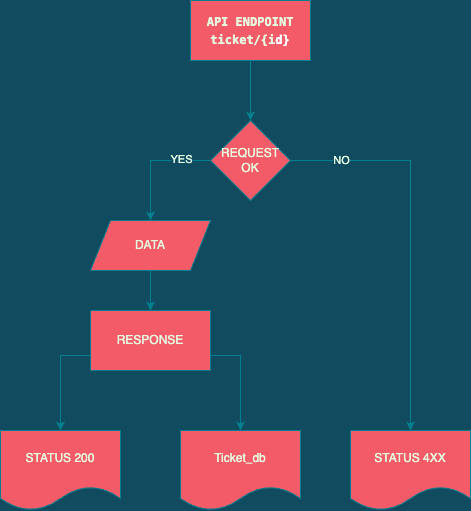

The diagram above was exported from draw.io. Its source (the exported page's mxGraphModel, read from the mxfile embedded in the PNG):
<mxGraphModel dx="1193" dy="557" grid="1" gridSize="10" guides="1" tooltips="1" connect="1" arrows="1" fold="1" page="1" pageScale="1" pageWidth="827" pageHeight="1169" background="#114B5F" math="0" shadow="0">
  <root>
    <mxCell id="0" />
    <mxCell id="1" parent="0" />
    <mxCell id="PVa-Ga4Pkv8ELRHKxphU-1" value="&lt;div style=&quot;font-family: Menlo, Monaco, &amp;quot;Courier New&amp;quot;, monospace; line-height: 18px;&quot;&gt;&lt;b&gt;API ENDPOINT ticket/{i&lt;font style=&quot;&quot; color=&quot;#ffffff&quot;&gt;d&lt;/font&gt;&lt;font color=&quot;#ffffff&quot;&gt;}&lt;/font&gt;&lt;/b&gt;&lt;/div&gt;" style="rounded=0;whiteSpace=wrap;html=1;fillColor=#F45B69;strokeColor=#028090;fontColor=#E4FDE1;" vertex="1" parent="1">
      <mxGeometry x="160" y="90" width="120" height="60" as="geometry" />
    </mxCell>
    <mxCell id="PVa-Ga4Pkv8ELRHKxphU-2" value="REQUEST OK" style="rhombus;whiteSpace=wrap;html=1;fillColor=#F45B69;strokeColor=#028090;fontColor=#E4FDE1;" vertex="1" parent="1">
      <mxGeometry x="180" y="210" width="80" height="80" as="geometry" />
    </mxCell>
    <mxCell id="PVa-Ga4Pkv8ELRHKxphU-5" value="RESPONSE" style="rounded=0;whiteSpace=wrap;html=1;fillColor=#F45B69;strokeColor=#028090;fontColor=#E4FDE1;" vertex="1" parent="1">
      <mxGeometry x="60" y="400" width="120" height="60" as="geometry" />
    </mxCell>
    <mxCell id="PVa-Ga4Pkv8ELRHKxphU-6" value="STATUS 200" style="shape=document;whiteSpace=wrap;html=1;boundedLbl=1;fillColor=#F45B69;strokeColor=#028090;fontColor=#E4FDE1;" vertex="1" parent="1">
      <mxGeometry x="-30" y="520" width="120" height="80" as="geometry" />
    </mxCell>
    <mxCell id="PVa-Ga4Pkv8ELRHKxphU-7" value="" style="endArrow=classic;html=1;rounded=0;exitX=0.5;exitY=1;exitDx=0;exitDy=0;entryX=0.5;entryY=0;entryDx=0;entryDy=0;labelBackgroundColor=#114B5F;strokeColor=#028090;fontColor=#E4FDE1;" edge="1" parent="1" source="PVa-Ga4Pkv8ELRHKxphU-1" target="PVa-Ga4Pkv8ELRHKxphU-2">
      <mxGeometry width="50" height="50" relative="1" as="geometry">
        <mxPoint x="150" y="310" as="sourcePoint" />
        <mxPoint x="200" y="260" as="targetPoint" />
      </mxGeometry>
    </mxCell>
    <mxCell id="PVa-Ga4Pkv8ELRHKxphU-8" value="" style="endArrow=classic;html=1;rounded=0;exitX=0;exitY=0.5;exitDx=0;exitDy=0;entryX=0.5;entryY=0;entryDx=0;entryDy=0;labelBackgroundColor=#114B5F;strokeColor=#028090;fontColor=#E4FDE1;" edge="1" parent="1" source="PVa-Ga4Pkv8ELRHKxphU-2" target="PVa-Ga4Pkv8ELRHKxphU-14">
      <mxGeometry width="50" height="50" relative="1" as="geometry">
        <mxPoint x="90" y="300" as="sourcePoint" />
        <mxPoint x="140" y="250" as="targetPoint" />
        <Array as="points">
          <mxPoint x="120" y="250" />
        </Array>
      </mxGeometry>
    </mxCell>
    <mxCell id="PVa-Ga4Pkv8ELRHKxphU-10" value="YES" style="edgeLabel;html=1;align=center;verticalAlign=middle;resizable=0;points=[];labelBackgroundColor=#114B5F;fontColor=#E4FDE1;" vertex="1" connectable="0" parent="PVa-Ga4Pkv8ELRHKxphU-8">
      <mxGeometry x="-0.5067" y="-2" relative="1" as="geometry">
        <mxPoint as="offset" />
      </mxGeometry>
    </mxCell>
    <mxCell id="PVa-Ga4Pkv8ELRHKxphU-9" value="" style="endArrow=classic;html=1;rounded=0;exitX=0;exitY=0.75;exitDx=0;exitDy=0;entryX=0.5;entryY=0;entryDx=0;entryDy=0;labelBackgroundColor=#114B5F;strokeColor=#028090;fontColor=#E4FDE1;" edge="1" parent="1" source="PVa-Ga4Pkv8ELRHKxphU-5" target="PVa-Ga4Pkv8ELRHKxphU-6">
      <mxGeometry width="50" height="50" relative="1" as="geometry">
        <mxPoint x="190" y="430" as="sourcePoint" />
        <mxPoint x="240" y="380" as="targetPoint" />
        <Array as="points">
          <mxPoint x="30" y="445" />
        </Array>
      </mxGeometry>
    </mxCell>
    <mxCell id="PVa-Ga4Pkv8ELRHKxphU-12" value="STATUS 4XX" style="shape=document;whiteSpace=wrap;html=1;boundedLbl=1;fillColor=#F45B69;strokeColor=#028090;fontColor=#E4FDE1;" vertex="1" parent="1">
      <mxGeometry x="320" y="520" width="120" height="80" as="geometry" />
    </mxCell>
    <mxCell id="PVa-Ga4Pkv8ELRHKxphU-13" value="" style="endArrow=classic;html=1;rounded=0;exitX=1;exitY=0.5;exitDx=0;exitDy=0;entryX=0.5;entryY=0;entryDx=0;entryDy=0;labelBackgroundColor=#114B5F;strokeColor=#028090;fontColor=#E4FDE1;" edge="1" parent="1" source="PVa-Ga4Pkv8ELRHKxphU-2" target="PVa-Ga4Pkv8ELRHKxphU-12">
      <mxGeometry width="50" height="50" relative="1" as="geometry">
        <mxPoint x="310" y="310" as="sourcePoint" />
        <mxPoint x="360" y="260" as="targetPoint" />
        <Array as="points">
          <mxPoint x="380" y="250" />
        </Array>
      </mxGeometry>
    </mxCell>
    <mxCell id="PVa-Ga4Pkv8ELRHKxphU-16" value="NO" style="edgeLabel;html=1;align=center;verticalAlign=middle;resizable=0;points=[];labelBackgroundColor=#114B5F;fontColor=#E4FDE1;" vertex="1" connectable="0" parent="PVa-Ga4Pkv8ELRHKxphU-13">
      <mxGeometry x="-0.7508" y="1" relative="1" as="geometry">
        <mxPoint x="1" as="offset" />
      </mxGeometry>
    </mxCell>
    <mxCell id="PVa-Ga4Pkv8ELRHKxphU-14" value="DATA" style="shape=parallelogram;perimeter=parallelogramPerimeter;whiteSpace=wrap;html=1;fixedSize=1;fillColor=#F45B69;strokeColor=#028090;fontColor=#E4FDE1;" vertex="1" parent="1">
      <mxGeometry x="60" y="310" width="120" height="50" as="geometry" />
    </mxCell>
    <mxCell id="PVa-Ga4Pkv8ELRHKxphU-15" value="" style="endArrow=classic;html=1;rounded=0;exitX=0.5;exitY=1;exitDx=0;exitDy=0;labelBackgroundColor=#114B5F;strokeColor=#028090;fontColor=#E4FDE1;" edge="1" parent="1" source="PVa-Ga4Pkv8ELRHKxphU-14" target="PVa-Ga4Pkv8ELRHKxphU-5">
      <mxGeometry width="50" height="50" relative="1" as="geometry">
        <mxPoint x="200" y="360" as="sourcePoint" />
        <mxPoint x="250" y="310" as="targetPoint" />
      </mxGeometry>
    </mxCell>
    <mxCell id="PVa-Ga4Pkv8ELRHKxphU-19" value="Ticket_db" style="shape=document;whiteSpace=wrap;html=1;boundedLbl=1;fillColor=#F45B69;strokeColor=#028090;fontColor=#E4FDE1;" vertex="1" parent="1">
      <mxGeometry x="150" y="520" width="120" height="80" as="geometry" />
    </mxCell>
    <mxCell id="PVa-Ga4Pkv8ELRHKxphU-20" value="" style="endArrow=classic;html=1;rounded=0;fontColor=#FFFFFF;strokeColor=#028090;fillColor=#F45B69;exitX=1;exitY=0.75;exitDx=0;exitDy=0;entryX=0.5;entryY=0;entryDx=0;entryDy=0;" edge="1" parent="1" source="PVa-Ga4Pkv8ELRHKxphU-5" target="PVa-Ga4Pkv8ELRHKxphU-19">
      <mxGeometry width="50" height="50" relative="1" as="geometry">
        <mxPoint x="190" y="510" as="sourcePoint" />
        <mxPoint x="240" y="460" as="targetPoint" />
        <Array as="points">
          <mxPoint x="210" y="445" />
        </Array>
      </mxGeometry>
    </mxCell>
  </root>
</mxGraphModel>